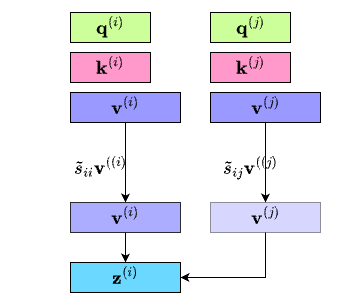

The diagram above was exported from draw.io. Its source (the exported page's mxGraphModel, read from the mxfile embedded in the PNG):
<mxGraphModel dx="1026" dy="691" grid="1" gridSize="10" guides="1" tooltips="1" connect="1" arrows="1" fold="1" page="1" pageScale="1" pageWidth="850" pageHeight="1100" math="1" shadow="0">
  <root>
    <mxCell id="0" />
    <mxCell id="1" parent="0" />
    <mxCell id="TxdVDLPAdMALIPrN4yZC-1" value="$$\mathbf{q}^{(i)}$$" style="rounded=0;whiteSpace=wrap;html=1;fontSize=16;fillColor=#CCFF99;" vertex="1" parent="1">
      <mxGeometry x="280" y="160" width="80" height="30" as="geometry" />
    </mxCell>
    <mxCell id="TxdVDLPAdMALIPrN4yZC-2" value="$$\mathbf{k}^{(i)}$$" style="rounded=0;whiteSpace=wrap;html=1;fontSize=16;fillColor=#FF99CC;" vertex="1" parent="1">
      <mxGeometry x="280" y="200" width="80" height="30" as="geometry" />
    </mxCell>
    <mxCell id="TxdVDLPAdMALIPrN4yZC-12" style="edgeStyle=orthogonalEdgeStyle;rounded=0;orthogonalLoop=1;jettySize=auto;html=1;exitX=0.5;exitY=1;exitDx=0;exitDy=0;entryX=0.5;entryY=0;entryDx=0;entryDy=0;fontSize=16;" edge="1" parent="1" source="TxdVDLPAdMALIPrN4yZC-3" target="TxdVDLPAdMALIPrN4yZC-10">
      <mxGeometry relative="1" as="geometry" />
    </mxCell>
    <mxCell id="TxdVDLPAdMALIPrN4yZC-3" value="$$\mathbf{v}^{(i)}$$" style="rounded=0;whiteSpace=wrap;html=1;fontSize=16;fillColor=#9999FF;" vertex="1" parent="1">
      <mxGeometry x="280" y="240" width="110" height="30" as="geometry" />
    </mxCell>
    <mxCell id="TxdVDLPAdMALIPrN4yZC-4" value="$$\mathbf{q}^{(j)}$$" style="rounded=0;whiteSpace=wrap;html=1;fontSize=16;fillColor=#CCFF99;" vertex="1" parent="1">
      <mxGeometry x="420" y="160" width="80" height="30" as="geometry" />
    </mxCell>
    <mxCell id="TxdVDLPAdMALIPrN4yZC-5" value="$$\mathbf{k}^{(j)}$$" style="rounded=0;whiteSpace=wrap;html=1;fontSize=16;fillColor=#FF99CC;" vertex="1" parent="1">
      <mxGeometry x="420" y="200" width="80" height="30" as="geometry" />
    </mxCell>
    <mxCell id="TxdVDLPAdMALIPrN4yZC-13" style="edgeStyle=orthogonalEdgeStyle;rounded=0;orthogonalLoop=1;jettySize=auto;html=1;exitX=0.5;exitY=1;exitDx=0;exitDy=0;entryX=0.5;entryY=0;entryDx=0;entryDy=0;fontSize=16;" edge="1" parent="1" source="TxdVDLPAdMALIPrN4yZC-6" target="TxdVDLPAdMALIPrN4yZC-11">
      <mxGeometry relative="1" as="geometry" />
    </mxCell>
    <mxCell id="TxdVDLPAdMALIPrN4yZC-6" value="$$\mathbf{v}^{(j)}$$" style="rounded=0;whiteSpace=wrap;html=1;fontSize=16;fillColor=#9999FF;" vertex="1" parent="1">
      <mxGeometry x="420" y="240" width="110" height="30" as="geometry" />
    </mxCell>
    <mxCell id="TxdVDLPAdMALIPrN4yZC-7" value="$$\mathbf{z}^{(i)}$$" style="rounded=0;whiteSpace=wrap;html=1;fontSize=16;fillColor=#6BD8FF;" vertex="1" parent="1">
      <mxGeometry x="280" y="410" width="110" height="30" as="geometry" />
    </mxCell>
    <mxCell id="TxdVDLPAdMALIPrN4yZC-15" style="edgeStyle=orthogonalEdgeStyle;rounded=0;orthogonalLoop=1;jettySize=auto;html=1;exitX=0.5;exitY=1;exitDx=0;exitDy=0;entryX=0.5;entryY=0;entryDx=0;entryDy=0;fontSize=16;" edge="1" parent="1" source="TxdVDLPAdMALIPrN4yZC-10" target="TxdVDLPAdMALIPrN4yZC-7">
      <mxGeometry relative="1" as="geometry" />
    </mxCell>
    <mxCell id="TxdVDLPAdMALIPrN4yZC-10" value="$$\mathbf{v}^{(i)}$$" style="rounded=0;whiteSpace=wrap;html=1;fontSize=16;fillColor=#9999FF;opacity=80;" vertex="1" parent="1">
      <mxGeometry x="280" y="350" width="110" height="30" as="geometry" />
    </mxCell>
    <mxCell id="TxdVDLPAdMALIPrN4yZC-14" style="edgeStyle=orthogonalEdgeStyle;rounded=0;orthogonalLoop=1;jettySize=auto;html=1;exitX=0.5;exitY=1;exitDx=0;exitDy=0;entryX=1;entryY=0.5;entryDx=0;entryDy=0;fontSize=16;" edge="1" parent="1" source="TxdVDLPAdMALIPrN4yZC-11" target="TxdVDLPAdMALIPrN4yZC-7">
      <mxGeometry relative="1" as="geometry" />
    </mxCell>
    <mxCell id="TxdVDLPAdMALIPrN4yZC-11" value="$$\mathbf{v}^{(j)}$$" style="rounded=0;whiteSpace=wrap;html=1;fontSize=16;fillColor=#9999FF;opacity=40;" vertex="1" parent="1">
      <mxGeometry x="420" y="350" width="110" height="30" as="geometry" />
    </mxCell>
    <mxCell id="TxdVDLPAdMALIPrN4yZC-16" value="$$\tilde{s}_{ii}\mathbf{v}^{((i)}$$" style="text;html=1;align=center;verticalAlign=middle;whiteSpace=wrap;rounded=0;fontSize=16;" vertex="1" parent="1">
      <mxGeometry x="210" y="300" width="200" height="30" as="geometry" />
    </mxCell>
    <mxCell id="TxdVDLPAdMALIPrN4yZC-17" value="$$\tilde{s}_{ij}\mathbf{v}^{((j)}$$" style="text;html=1;align=center;verticalAlign=middle;whiteSpace=wrap;rounded=0;fontSize=16;" vertex="1" parent="1">
      <mxGeometry x="360" y="300" width="200" height="30" as="geometry" />
    </mxCell>
  </root>
</mxGraphModel>